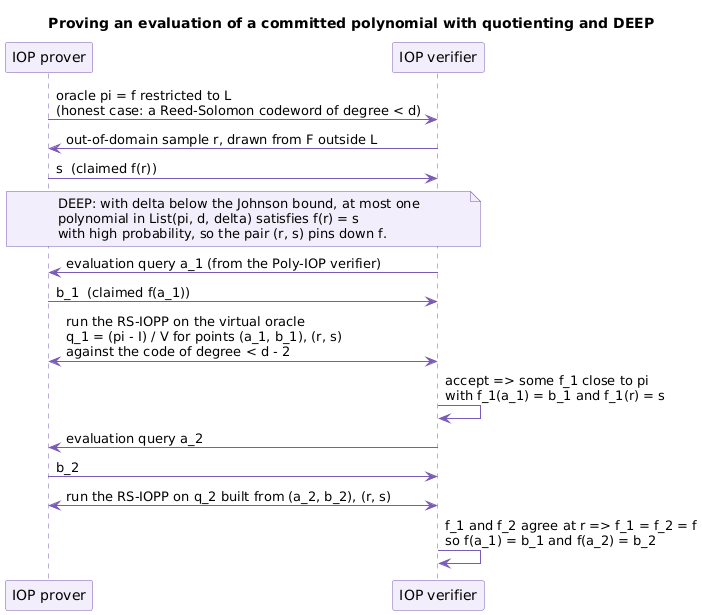

The diagram above was rendered by PlantUML. Its source (embedded in the PNG):
@startuml
title Proving an evaluation of a committed polynomial with quotienting and DEEP
skinparam shadowing false
skinparam sequence {
  ParticipantBackgroundColor #F3EEFB
  ParticipantBorderColor #7A5BB5
  LifeLineBorderColor #7A5BB5
  ArrowColor #7A5BB5
}
skinparam note {
  BackgroundColor #FFFFFF
  BorderColor #7A5BB5
}

participant "IOP prover" as P
participant "IOP verifier" as V

P -> V : oracle pi = f restricted to L\n(honest case: a Reed-Solomon codeword of degree < d)
V -> P : out-of-domain sample r, drawn from F outside L
P -> V : s  (claimed f(r))
note over P, V #F3EEFB
  DEEP: with delta below the Johnson bound, at most one
  polynomial in List(pi, d, delta) satisfies f(r) = s
  with high probability, so the pair (r, s) pins down f.
end note
V -> P : evaluation query a_1 (from the Poly-IOP verifier)
P -> V : b_1  (claimed f(a_1))
P <-> V : run the RS-IOPP on the virtual oracle\nq_1 = (pi - I) / V for points (a_1, b_1), (r, s)\nagainst the code of degree < d - 2
V -> V : accept => some f_1 close to pi\nwith f_1(a_1) = b_1 and f_1(r) = s
V -> P : evaluation query a_2
P -> V : b_2
P <-> V : run the RS-IOPP on q_2 built from (a_2, b_2), (r, s)
V -> V : f_1 and f_2 agree at r => f_1 = f_2 = f\nso f(a_1) = b_1 and f(a_2) = b_2
@enduml